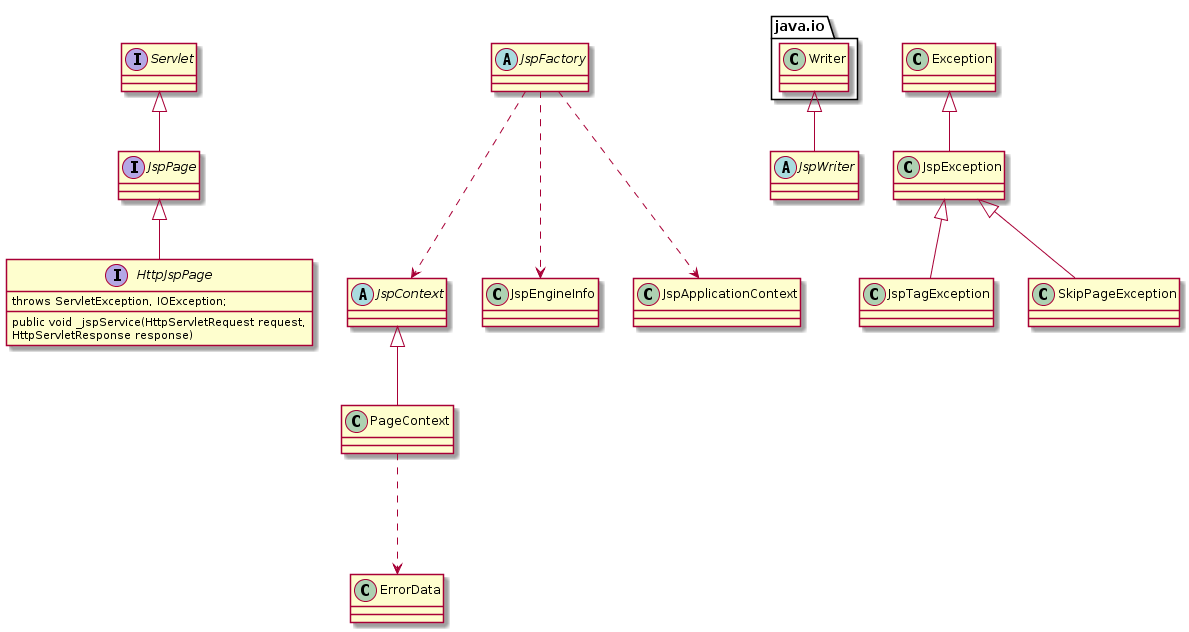

The diagram above was rendered by PlantUML. Its source (embedded in the PNG):
@startuml

interface Servlet
interface JspPage extends Servlet
interface HttpJspPage extends JspPage {
    public void _jspService(HttpServletRequest request,
                                HttpServletResponse response)
           throws ServletException, IOException;
}

abstract class JspFactory

abstract class JspContext

class PageContext extends JspContext

JspFactory .--> JspContext
JspFactory .--> JspEngineInfo
JspFactory .--> JspApplicationContext

PageContext .--> ErrorData

abstract class JspWriter extends java.io.Writer

class JspException extends Exception
class JspTagException extends JspException
class SkipPageException extends JspException


@enduml